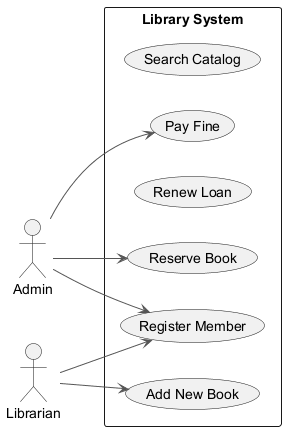

The diagram above was rendered by PlantUML. Its source (embedded in the PNG):
@startuml
skinparam backgroundColor #FFFFFF
skinparam classBackgroundColor #F1F8E9
skinparam classBorderColor #33691E
skinparam ArrowColor #555555
left to right direction
actor "Admin" as Admin
actor "Librarian" as Librarian
rectangle "Library System" {
  usecase "Search Catalog" as UC_SearchCatalog
  usecase "Register Member" as UC_RegisterMember
  usecase "Renew Loan" as UC_RenewLoan
  usecase "Pay Fine" as UC_PayFine
  usecase "Add New Book" as UC_AddNewBook
  usecase "Reserve Book" as UC_ReserveBook
}
Admin --> UC_PayFine
Admin --> UC_ReserveBook
Admin --> UC_RegisterMember
Librarian --> UC_RegisterMember
Librarian --> UC_AddNewBook
@enduml